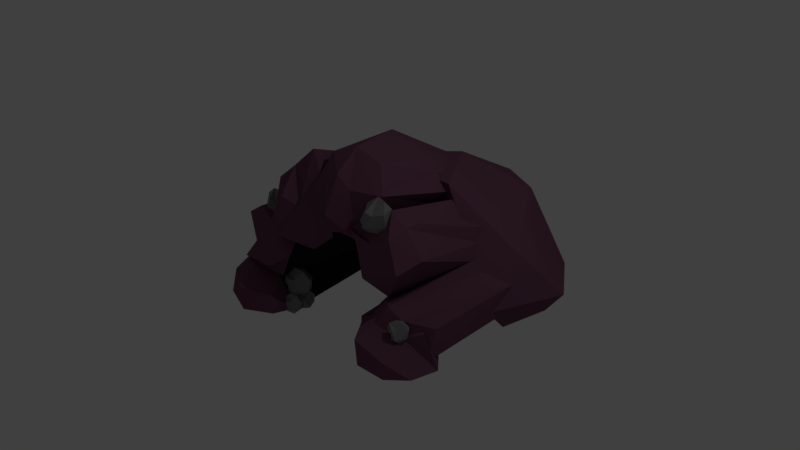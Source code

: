 # Source: hellir.blend  (saved by Blender 2.79.0; exported with 4.5.12 LTS)
import bpy
from mathutils import Matrix  # noqa: F401  (used for matrix-valued properties, if any)

bpy.ops.wm.read_factory_settings(use_empty=True)
scene = bpy.context.scene
scene.name = 'Scene'

# ---- collections
col_collection_1 = bpy.data.collections.new('Collection 1'); scene.collection.children.link(col_collection_1)

# ---- materials (node trees are filled in below, after node groups)
mat_material = bpy.data.materials.new('Material')
mat_material.alpha_threshold = 0.0
mat_material.use_transparent_shadow = False
mat_material.diffuse_color = (0.1646, 0.06826, 0.1113, 1.0)
mat_material.roughness = 0.5
mat_material.line_color = (0.0, 0.0, 0.0, 1.0)
mat_material_001 = bpy.data.materials.new('Material.001')
mat_material_001.alpha_threshold = 0.0
mat_material_001.use_transparent_shadow = False
mat_material_001.diffuse_color = (0.2283, 0.2283, 0.2283, 1.0)
mat_material_001.roughness = 0.5
mat_material_003 = bpy.data.materials.new('Material.003')
mat_material_003.alpha_threshold = 0.0
mat_material_003.use_transparent_shadow = False
mat_material_003.diffuse_color = (0.0, 0.0, 0.0, 1.0)
mat_material_003.roughness = 0.5
mat_material_004 = bpy.data.materials.new('Material.004')
mat_material_004.alpha_threshold = 0.0
mat_material_004.use_transparent_shadow = False
mat_material_004.diffuse_color = (0.01995, 0.01995, 0.01995, 1.0)
mat_material_004.roughness = 0.5

# ---- material node trees

# ---- world
world_world = bpy.data.worlds.new('World'); scene.world = world_world
world_world.color = (0.05088, 0.05088, 0.05088)
world_world.use_sun_shadow = False
world_world.sun_shadow_jitter_overblur = 0.0
world_world.cycles.sampling_method = 'MANUAL'

# ---- cameras
cam_camera = bpy.data.cameras.new('Camera')
cam_camera.clip_end = 100.0
cam_camera.lens = 35.0
cam_camera.sensor_width = 32.0
cam_camera.sensor_height = 18.0
cam_camera.ortho_scale = 7.314
cam_camera.dof.focus_distance = 0.0
cam_camera.dof.aperture_fstop = 128.0

# ---- lights
light_lamp = bpy.data.lights.new('Lamp', 'POINT')
light_lamp.transmission_factor = 0.0
light_lamp.cutoff_distance = 30.0
light_lamp.energy = 100.0
light_lamp.shadow_buffer_clip_start = 1.001
light_lamp.shadow_soft_size = 0.1
light_lamp.shadow_maximum_resolution = 0.006
light_lamp.use_absolute_resolution = True

# ---- meshes
me_cube_013 = bpy.data.meshes.new('Cube.013')
me_cube_013.from_pydata([(-3.114, -4.753, -1.805), (-2.619, -5.182, -0.0242), (-2.763, -3.995, -1.736), (-2.837, -4.227, -0.4803), (-1.229, -5.106, -1.736), (-1.23, -4.931, -0.7769), (-1.294, -4.227, -1.736), (-1.713, -4.064, -0.4905), (-3.077, -4.345, -1.736), (-3.014, -4.867, -1.093), (-2.858, -4.824, -0.2186), (-2.887, -4.068, -1.052), (-2.053, -3.864, -1.736), (-2.016, -3.968, -0.4024), (-1.299, -4.082, -1.377), (-1.157, -4.582, -1.736), (-1.446, -4.582, -0.6252), (-1.212, -5.322, -1.381), (-2.053, -4.792, -1.736), (-1.732, -5.257, 0.04343), (-2.116, -4.582, 0.04262), (-2.053, -4.582, -1.736), (-2.053, -5.183, -0.5602), (-0.9925, -4.582, -1.381), (-2.053, -3.792, -1.381), (-3.102, -4.582, -1.052), (-1.422, -6.291, -1.131), (-1.365, -6.234, -1.125), (-1.363, -6.233, -1.205), (-1.411, -6.281, -1.218), (-1.371, -6.371, -1.118), (-1.332, -6.283, -1.063), (-1.293, -6.284, -1.236), (-1.381, -6.36, -1.273), (-1.398, -6.267, -1.119), (-1.423, -6.292, -1.182), (-1.434, -6.326, -1.1), (-1.364, -6.232, -1.155), (-1.357, -6.249, -1.065), (-1.388, -6.258, -1.219), (-1.33, -6.223, -1.272), (-1.416, -6.309, -1.274), (-1.352, -6.33, -1.135), (-1.378, -6.369, -1.183), (-1.285, -6.263, -1.139), (-1.33, -6.321, -1.301), (-1.447, -6.339, -1.196), (-1.372, -6.265, -1.288), (-1.324, -6.216, -1.141), (-1.395, -6.287, -1.056), (-1.336, -6.362, -1.259), (-1.393, -6.262, -1.168), (-2.605, -6.239, -1.613), (-2.602, -6.15, -1.606), (-2.602, -6.148, -1.686), (-2.604, -6.223, -1.699), (-2.52, -6.246, -1.599), (-2.55, -6.152, -1.545), (-2.524, -6.119, -1.718), (-2.535, -6.248, -1.755), (-2.604, -6.202, -1.6), (-2.605, -6.241, -1.663), (-2.591, -6.273, -1.581), (-2.602, -6.148, -1.637), (-2.588, -6.153, -1.547), (-2.603, -6.186, -1.701), (-2.586, -6.111, -1.753), (-2.589, -6.246, -1.755), (-2.534, -6.202, -1.617), (-2.527, -6.251, -1.664), (-2.531, -6.098, -1.621), (-2.525, -6.176, -1.783), (-2.591, -6.293, -1.678), (-2.588, -6.176, -1.769), (-2.586, -6.1, -1.623), (-2.59, -6.212, -1.538), (-2.503, -6.209, -1.74), (-2.603, -6.194, -1.65), (-1.824, -5.978, 0.06437), (-1.736, -5.982, -0.02501), (-1.777, -6.006, -0.1244), (-1.856, -6.004, -0.0575), (-1.792, -6.199, 0.03869), (-1.684, -6.104, 0.01936), (-1.737, -6.121, -0.2403), (-1.884, -6.167, -0.1374), (-1.782, -5.968, 0.03893), (-1.854, -5.986, 0.006438), (-1.834, -5.999, 0.1316), (-1.75, -6.008, -0.06481), (-1.701, -5.99, 0.04013), (-1.822, -5.965, -0.09921), (-1.773, -6.01, -0.2538), (-1.903, -6.074, -0.1078), (-1.765, -6.153, -0.02227), (-1.835, -6.187, -0.03047), (-1.667, -6.102, -0.1427), (-1.828, -6.145, -0.2552), (-1.906, -6.05, 0.03745), (-1.844, -6.04, -0.2013), (-1.692, -6.011, -0.1092), (-1.753, -6.018, 0.1165), (-1.827, -6.201, -0.1811), (-1.802, -5.956, -0.02926), (-2.629, -6.325, -1.609), (-2.572, -6.268, -1.603), (-2.57, -6.266, -1.683), (-2.618, -6.314, -1.696), (-2.577, -6.405, -1.595), (-2.538, -6.316, -1.541), (-2.5, -6.318, -1.714), (-2.588, -6.393, -1.751), (-2.605, -6.301, -1.597), (-2.63, -6.326, -1.66), (-2.641, -6.36, -1.577), (-2.57, -6.266, -1.633), (-2.564, -6.283, -1.543), (-2.595, -6.291, -1.697), (-2.537, -6.257, -1.749), (-2.623, -6.343, -1.752), (-2.559, -6.364, -1.613), (-2.585, -6.403, -1.661), (-2.492, -6.297, -1.617), (-2.537, -6.355, -1.779), (-2.653, -6.373, -1.674), (-2.578, -6.298, -1.765), (-2.53, -6.249, -1.619), (-2.602, -6.321, -1.534), (-2.543, -6.396, -1.736), (-2.6, -6.296, -1.646), (-2.717, -6.198, -1.373), (-2.633, -6.114, -1.363), (-2.63, -6.112, -1.483), (-2.701, -6.183, -1.502), (-2.64, -6.319, -1.353), (-2.582, -6.186, -1.272), (-2.525, -6.189, -1.53), (-2.656, -6.301, -1.585), (-2.682, -6.163, -1.355), (-2.719, -6.201, -1.448), (-2.735, -6.251, -1.326), (-2.63, -6.112, -1.409), (-2.621, -6.136, -1.275), (-2.666, -6.149, -1.505), (-2.58, -6.097, -1.583), (-2.708, -6.226, -1.586), (-2.613, -6.257, -1.379), (-2.651, -6.315, -1.45), (-2.513, -6.157, -1.385), (-2.58, -6.244, -1.627), (-2.754, -6.271, -1.47), (-2.642, -6.159, -1.606), (-2.57, -6.086, -1.388), (-2.677, -6.193, -1.261), (-2.589, -6.305, -1.563), (-2.674, -6.156, -1.429), (-2.881, -6.15, -0.3043), (-2.792, -6.108, -0.3937), (-2.833, -6.103, -0.4931), (-2.912, -6.138, -0.4261), (-2.849, -6.296, -0.33), (-2.741, -6.201, -0.3493), (-2.794, -6.218, -0.6089), (-2.941, -6.264, -0.5061), (-2.839, -6.133, -0.3297), (-2.911, -6.149, -0.3622), (-2.891, -6.193, -0.237), (-2.806, -6.105, -0.4335), (-2.757, -6.137, -0.3285), (-2.878, -6.121, -0.4679), (-2.829, -6.107, -0.6224), (-2.96, -6.171, -0.4765), (-2.821, -6.249, -0.3909), (-2.891, -6.284, -0.3991), (-2.724, -6.199, -0.5113), (-2.884, -6.242, -0.6239), (-2.963, -6.198, -0.3312), (-2.9, -6.137, -0.57), (-2.748, -6.108, -0.4778), (-2.809, -6.166, -0.2521), (-2.884, -6.297, -0.5498), (-2.858, -6.127, -0.3979), (-2.991, -4.474, -1.407), (-2.948, -4.458, -0.9375), (-2.813, -4.435, -0.849), (-2.831, -4.446, -1.287), (-3.062, -6.438, -1.197), (-3.145, -6.284, -0.6703), (-2.696, -6.346, -0.6258), (-2.697, -6.322, -1.337), (-2.996, -4.47, -1.204), (-2.927, -4.46, -1.461), (-3.155, -6.117, -1.35), (-2.873, -4.449, -0.9472), (-3.158, -6.103, -0.6903), (-2.804, -4.439, -1.098), (-2.636, -6.036, -0.6373), (-2.733, -4.491, -1.484), (-2.998, -6.354, -0.9839), (-2.911, -6.389, -1.278), (-2.918, -6.332, -0.4387), (-2.578, -6.339, -0.9798), (-2.936, -6.094, -1.533), (-2.64, -4.488, -0.9921), (-2.941, -6.071, -0.4756), (-3.219, -6.117, -0.9956), (-2.692, -6.464, -1.109), (-2.872, -4.455, -1.204), (-1.249, -6.153, -1.735), (-1.423, -6.437, -1.735), (-1.581, -6.294, -1.735), (-1.447, -6.04, -1.735), (-1.215, -6.165, -1.189), (-1.308, -6.553, -1.394), (-1.71, -6.33, -1.233), (-1.505, -4.307, -1.287), (-1.303, -6.29, -1.735), (-1.339, -6.051, -1.735), (-1.117, -6.11, -1.639), (-1.487, -6.388, -1.735), (-1.307, -6.543, -1.639), (-1.527, -6.148, -1.735), (-1.656, -6.281, -1.639), (-1.485, -5.824, -1.639), (-1.341, -6.266, -1.284), (-1.328, -6.025, -1.232), (-1.57, -6.577, -1.284), (-1.711, -6.031, -1.233), (-1.337, -5.831, -1.742), (-1.646, -5.955, -1.639), (-1.563, -6.56, -1.639), (-1.164, -6.378, -1.639), (-1.563, -6.014, -1.088), (-1.413, -6.22, -1.735), (-1.798, -4.276, -0.6241), (-1.518, -5.911, -0.0704), (-1.544, -4.28, -1.019), (-1.785, -4.206, -0.9662), (-1.898, -6.215, -0.2806), (-1.548, -6.204, -0.1478), (-1.635, -6.102, -1.03), (-1.956, -5.996, -0.826), (-1.678, -4.318, -0.6276), (-1.828, -4.225, -0.8074), (-2.043, -6.051, -0.413), (-1.522, -4.328, -0.8359), (-1.515, -6.033, -0.08458), (-1.672, -4.234, -1.021), (-1.473, -4.31, -1.344), (-1.85, -4.198, -1.274), (-1.752, -6.169, -0.3779), (-1.965, -6.118, -0.5034), (-1.427, -6.25, -0.5358), (-1.73, -5.993, -1.123), (-1.876, -4.235, -1.033), (-1.684, -4.242, -1.315), (-1.383, -6.002, -0.4372), (-1.697, -5.993, 0.02948), (-1.858, -6.178, -0.8817), (-1.675, -4.277, -0.8217), (-2.154, -4.27, -0.2899), (-1.968, -4.204, -0.6477), (-2.116, -4.234, -0.8553), (-2.288, -4.292, -0.5698), (-2.066, -6.219, 0.3801), (-1.806, -5.984, 0.1335), (-2.125, -6.143, -0.4447), (-2.381, -6.211, 0.01637), (-2.058, -4.239, -0.4148), (-2.255, -4.291, -0.4027), (-2.146, -5.908, 0.579), (-2.021, -4.214, -0.7341), (-1.846, -5.809, 0.1533), (-2.22, -4.267, -0.7267), (-2.162, -4.272, -0.962), (-2.428, -4.399, -0.6161), (-2.026, -6.126, 0.159), (-2.207, -6.217, 0.2453), (-1.996, -6.107, -0.4712), (-2.242, -6.155, -0.4952), (-2.371, -5.959, 0.4274), (-2.285, -4.355, -0.9255), (-1.889, -4.244, -0.9091), (-1.945, -5.848, 0.4271), (-2.12, -6.32, -0.1308), (-2.138, -4.253, -0.5687), (-1.511, -4.375, -1.328), (-1.326, -4.31, -1.246), (-1.474, -4.339, -1.454), (-1.645, -4.397, -1.168), (-1.51, -6.249, -0.9802), (-1.163, -6.089, -1.12), (-1.644, -6.248, -1.698), (-1.741, -6.316, -1.237), (-1.415, -4.344, -1.013), (-1.613, -4.397, -1.001), (-1.721, -5.964, -1.091), (-1.379, -4.32, -1.333), (-1.232, -4.357, -1.312), (-1.577, -4.372, -1.325), (-1.518, -4.408, -1.78), (-1.785, -4.329, -1.215), (-1.383, -6.232, -1.094), (-1.609, -6.164, -1.008), (-1.188, -6.159, -1.547), (-1.748, -6.315, -1.37), (-1.738, -6.035, -1.152), (-1.714, -4.314, -1.729), (-1.247, -4.349, -1.508), (-1.331, -4.396, -1.017), (-1.607, -6.426, -1.384), (-1.495, -4.358, -1.167), (-2.631, -4.464, -0.4406), (-2.395, -4.352, -0.6794), (-2.505, -4.338, -0.9451), (-2.765, -4.432, -0.8682), (-2.545, -6.411, -0.06983), (-2.257, -6.156, -0.1215), (-2.399, -6.201, -0.8153), (-2.791, -6.324, -0.5404), (-2.519, -4.419, -0.5085), (-2.711, -4.46, -0.5954), (-2.658, -6.135, 0.1785), (-2.432, -4.344, -0.7857), (-2.301, -5.986, -0.06598), (-2.625, -4.385, -0.8776), (-2.435, -4.374, -1.18), (-2.882, -6.077, -0.4613), (-2.472, -6.286, -0.2327), (-2.659, -6.379, -0.2546), (-2.211, -6.152, -0.5544), (-2.563, -6.213, -0.8271), (-2.85, -6.148, -0.07315), (-2.684, -4.429, -1.151), (-2.324, -4.352, -0.9043), (-2.502, -6.063, 0.4369), (-2.639, -6.414, -0.6571), (-2.571, -4.402, -0.6907), (-2.718, -6.156, -1.832), (-2.763, -6.504, -1.832), (-2.958, -6.467, -1.832), (-2.938, -6.166, -1.832), (-2.685, -6.147, -1.286), (-2.616, -6.542, -1.491), (-3.057, -6.57, -1.33), (-3.057, -4.486, -1.384), (-2.713, -6.306, -1.832), (-2.838, -6.115, -1.832), (-2.786, -4.486, -1.736), (-2.838, -6.497, -1.832), (-2.619, -6.533, -1.736), (-2.966, -6.306, -1.832), (-3.145, -6.57, -1.736), (-3.057, -4.486, -1.736), (-2.756, -6.306, -1.381), (-2.887, -4.53, -1.431), (-2.838, -6.711, -1.381), (-3.175, -6.306, -1.33), (-2.838, -4.487, -1.736), (-3.139, -6.306, -1.736), (-2.838, -6.691, -1.736), (-2.557, -6.306, -1.736), (-3.05, -6.208, -1.186), (-2.838, -6.306, -1.832), (-2.149, -5.209, 0.3365), (-2.324, -5.291, 0.5033), (-2.81, -5.404, -0.6276), (-2.539, -5.44, 0.1352), (-3.107, -5.286, -1.101), (-2.647, -5.419, 0.06409), (-3.098, -5.406, -1.736), (-2.785, -5.365, -0.3154), (-2.475, -5.347, 0.2312), (-3.112, -5.329, -1.359), (-2.911, -5.346, -0.6864), (-2.99, -5.272, -0.9135), (-1.891, -5.22, 0.09653), (-1.336, -5.156, -0.937), (-1.749, -5.237, -0.07909), (-1.452, -5.169, -0.6355), (-1.467, -5.171, -0.428), (-1.991, -5.19, 0.2236), (-1.186, -5.105, -1.108), (-1.688, -5.19, -0.1596), (-1.397, -5.159, -0.7543), (-1.592, -5.169, -0.3767), (-1.75, -6.067, -1.19), (-1.746, -6.134, -1.234), (-2.583, -6.24, -0.7969), (-2.689, -6.254, -0.6271), (-2.02, -6.121, -0.4608), (-2.033, -6.138, -0.3156)], [], [(25, 10, 3, 11), (24, 13, 7, 14), (23, 16, 5, 17), (22, 19, 1, 9), (21, 15, 4, 18), (20, 10, 1, 19), (16, 20, 19, 5), (7, 13, 20, 16), (13, 3, 10, 20), (8, 21, 18, 0), (2, 12, 21, 8), (12, 6, 15, 21), (18, 22, 9, 0), (4, 17, 22, 18), (17, 5, 19, 22), (15, 23, 17, 4), (6, 14, 23, 15), (14, 7, 16, 23), (12, 24, 14, 6), (2, 11, 24, 12), (11, 3, 13, 24), (8, 25, 11, 2), (0, 9, 25, 8), (9, 1, 10, 25), (51, 37, 28, 39), (50, 45, 32, 44), (49, 42, 31, 38), (48, 44, 32, 40), (47, 45, 33, 41), (46, 35, 29, 41), (43, 46, 41, 33), (30, 36, 46, 43), (36, 26, 35, 46), (39, 47, 41, 29), (28, 40, 47, 39), (40, 32, 45, 47), (37, 48, 40, 28), (27, 38, 48, 37), (38, 31, 44, 48), (34, 49, 38, 27), (26, 36, 49, 34), (36, 30, 42, 49), (42, 50, 44, 31), (30, 43, 50, 42), (43, 33, 45, 50), (35, 51, 39, 29), (26, 34, 51, 35), (34, 27, 37, 51), (77, 63, 54, 65), (76, 71, 58, 70), (75, 68, 57, 64), (74, 70, 58, 66), (73, 71, 59, 67), (72, 61, 55, 67), (69, 72, 67, 59), (56, 62, 72, 69), (62, 52, 61, 72), (65, 73, 67, 55), (54, 66, 73, 65), (66, 58, 71, 73), (63, 74, 66, 54), (53, 64, 74, 63), (64, 57, 70, 74), (60, 75, 64, 53), (52, 62, 75, 60), (62, 56, 68, 75), (68, 76, 70, 57), (56, 69, 76, 68), (69, 59, 71, 76), (61, 77, 65, 55), (52, 60, 77, 61), (60, 53, 63, 77), (103, 89, 80, 91), (102, 97, 84, 96), (101, 94, 83, 90), (100, 96, 84, 92), (99, 97, 85, 93), (98, 87, 81, 93), (95, 98, 93, 85), (82, 88, 98, 95), (88, 78, 87, 98), (91, 99, 93, 81), (80, 92, 99, 91), (92, 84, 97, 99), (89, 100, 92, 80), (79, 90, 100, 89), (90, 83, 96, 100), (86, 101, 90, 79), (78, 88, 101, 86), (88, 82, 94, 101), (94, 102, 96, 83), (82, 95, 102, 94), (95, 85, 97, 102), (87, 103, 91, 81), (78, 86, 103, 87), (86, 79, 89, 103), (129, 115, 106, 117), (128, 123, 110, 122), (127, 120, 109, 116), (126, 122, 110, 118), (125, 123, 111, 119), (124, 113, 107, 119), (121, 124, 119, 111), (108, 114, 124, 121), (114, 104, 113, 124), (117, 125, 119, 107), (106, 118, 125, 117), (118, 110, 123, 125), (115, 126, 118, 106), (105, 116, 126, 115), (116, 109, 122, 126), (112, 127, 116, 105), (104, 114, 127, 112), (114, 108, 120, 127), (120, 128, 122, 109), (108, 121, 128, 120), (121, 111, 123, 128), (113, 129, 117, 107), (104, 112, 129, 113), (112, 105, 115, 129), (155, 141, 132, 143), (154, 149, 136, 148), (153, 146, 135, 142), (152, 148, 136, 144), (151, 149, 137, 145), (150, 139, 133, 145), (147, 150, 145, 137), (134, 140, 150, 147), (140, 130, 139, 150), (143, 151, 145, 133), (132, 144, 151, 143), (144, 136, 149, 151), (141, 152, 144, 132), (131, 142, 152, 141), (142, 135, 148, 152), (138, 153, 142, 131), (130, 140, 153, 138), (140, 134, 146, 153), (146, 154, 148, 135), (134, 147, 154, 146), (147, 137, 149, 154), (139, 155, 143, 133), (130, 138, 155, 139), (138, 131, 141, 155), (181, 167, 158, 169), (180, 175, 162, 174), (179, 172, 161, 168), (178, 174, 162, 170), (177, 175, 163, 171), (176, 165, 159, 171), (173, 176, 171, 163), (160, 166, 176, 173), (166, 156, 165, 176), (169, 177, 171, 159), (158, 170, 177, 169), (170, 162, 175, 177), (167, 178, 170, 158), (157, 168, 178, 167), (168, 161, 174, 178), (164, 179, 168, 157), (156, 166, 179, 164), (166, 160, 172, 179), (172, 180, 174, 161), (160, 173, 180, 172), (173, 163, 175, 180), (165, 181, 169, 159), (156, 164, 181, 165), (164, 157, 167, 181), (207, 193, 184, 195), (206, 201, 188, 200), (205, 198, 187, 194), (204, 200, 188, 389, 196), (203, 388, 201, 189, 197), (202, 191, 185, 197), (199, 202, 197, 189), (186, 192, 202, 199), (192, 182, 191, 202), (195, 203, 197, 185), (184, 196, 203, 195), (196, 389, 388, 203), (193, 374, 204, 196, 184), (183, 375, 374, 193), (194, 187, 200, 204), (190, 368, 375, 183), (182, 192, 205, 368, 190), (192, 186, 198, 205), (198, 206, 200, 187), (186, 199, 206, 198), (199, 189, 201, 206), (191, 207, 195, 185), (182, 190, 207, 191), (190, 183, 193, 207), (233, 219, 210, 221), (232, 227, 214, 226), (231, 224, 213, 220), (230, 226, 214, 222), (229, 227, 215, 223), (228, 217, 211, 223), (225, 228, 223, 215), (212, 218, 228, 225), (218, 208, 217, 228), (221, 229, 223, 211), (210, 222, 229, 221), (222, 214, 227, 229), (219, 230, 222, 210), (209, 220, 230, 219), (220, 213, 226, 230), (216, 231, 220, 209), (208, 218, 231, 216), (218, 212, 224, 231), (224, 232, 226, 213), (212, 225, 232, 224), (225, 215, 227, 232), (217, 233, 221, 211), (208, 216, 233, 217), (216, 209, 219, 233), (259, 245, 236, 247), (258, 253, 240, 252), (257, 250, 239, 246), (256, 252, 240, 248), (255, 253, 241, 249), (254, 243, 237, 249), (251, 390, 254, 249, 241), (238, 391, 390, 251), (244, 234, 243, 254), (247, 255, 249, 237), (236, 248, 255, 247), (248, 240, 253, 255), (245, 379, 256, 248, 236), (235, 246, 256, 379, 380), (246, 239, 252, 256), (242, 383, 385), (234, 244, 257, 383, 242), (244, 391, 238, 250, 257), (250, 258, 252, 239), (238, 251, 258, 250), (251, 241, 253, 258), (243, 259, 247, 237), (234, 242, 259, 243), (242, 385, 380, 245, 259), (285, 271, 262, 273), (284, 279, 266, 278), (283, 276, 265, 272), (282, 278, 266, 274), (281, 279, 267, 275), (280, 365, 372), (277, 280, 372, 275, 267), (264, 270, 280, 277), (270, 364, 365, 280), (273, 281, 275, 263), (262, 274, 281, 273), (274, 266, 279, 281), (271, 282, 274, 262), (261, 376, 378, 282, 271), (272, 265, 278, 282, 378), (268, 381, 376, 261), (260, 364, 381, 268), (270, 264, 276, 283), (276, 284, 278, 265), (264, 277, 284, 276), (277, 267, 279, 284), (269, 285, 273, 263), (260, 268, 285, 269), (268, 261, 271, 285), (311, 297, 288, 299), (310, 305, 292, 304), (309, 377, 382, 298), (308, 304, 292, 300), (307, 305, 293, 387, 301), (306, 295, 289, 301), (303, 386, 387, 293), (290, 296, 306, 386, 303), (296, 286, 295, 306), (299, 307, 301, 289), (288, 300, 307, 299), (300, 292, 305, 307), (297, 308, 300, 288), (287, 298, 308, 297), (298, 382, 291, 304, 308), (294, 309, 298, 287), (286, 296, 384, 309, 294), (296, 290, 302, 377, 384), (302, 310, 304, 291), (290, 303, 310, 302), (303, 293, 305, 310), (295, 311, 299, 289), (286, 294, 311, 295), (294, 287, 297, 311), (337, 323, 314, 325), (336, 331, 318, 330), (335, 328, 317, 324), (334, 330, 318, 326), (333, 331, 319, 327), (332, 371, 366, 327), (329, 332, 327, 319), (316, 322, 332, 329), (322, 369, 371, 332), (325, 333, 327, 366, 315), (314, 326, 333, 325), (326, 318, 331, 333), (323, 334, 326, 314), (313, 324, 334, 323), (324, 317, 330, 334), (320, 367, 335, 324, 313), (312, 369, 367, 320), (322, 316, 328, 335), (328, 336, 330, 317), (316, 329, 336, 328), (329, 319, 331, 336), (321, 337, 325, 315), (312, 320, 337, 321), (320, 313, 323, 337), (363, 349, 340, 351), (362, 357, 344, 356), (361, 354, 343, 350), (360, 356, 344, 352), (359, 357, 373, 370), (358, 347, 341, 353), (355, 358, 353, 345), (342, 348, 358, 355), (348, 338, 347, 358), (351, 359, 370, 353, 341), (340, 352, 359, 351), (352, 344, 357, 359), (349, 360, 352, 340), (339, 350, 360, 349), (350, 343, 356, 360), (346, 361, 350, 339), (338, 348, 361, 346), (348, 342, 354, 361), (354, 362, 356, 343), (342, 355, 362, 354), (355, 345, 373, 357, 362), (347, 363, 351, 341), (338, 346, 363, 347), (346, 339, 349, 363), (372, 365, 269, 263, 275), (375, 368, 205, 194), (370, 373, 345, 353), (371, 369, 312, 321), (365, 364, 260, 269), (366, 371, 321, 315), (374, 375, 194, 204), (367, 369, 322, 335), (380, 385, 235), (384, 377, 309), (385, 383, 257, 246, 235), (376, 381, 283, 272), (382, 377, 302, 291), (381, 364, 270, 283), (380, 379, 245), (378, 376, 272), (387, 386, 306, 301), (388, 389, 188, 201), (390, 391, 244, 254)])
me_cube_013.polygons.foreach_set('material_index', [0, 0, 0, 0, 0, 0, 0, 0, 0, 0, 0, 0, 0, 0, 0, 0, 0, 0, 0, 0, 0, 0, 0, 0, 1, 1, 1, 1, 1, 1, 1, 1, 1, 1, 1, 1, 1, 1, 1, 1, 1, 1, 1, 1, 1, 1, 1, 1, 1, 1, 1, 1, 1, 1, 1, 1, 1, 1, 1, 1, 1, 1, 1, 1, 1, 1, 1, 1, 1, 1, 1, 1, 1, 1, 1, 1, 1, 1, 1, 1, 1, 1, 1, 1, 1, 1, 1, 1, 1, 1, 1, 1, 1, 1, 1, 1, 1, 1, 1, 1, 1, 1, 1, 1, 1, 1, 1, 1, 1, 1, 1, 1, 1, 1, 1, 1, 1, 1, 1, 1, 1, 1, 1, 1, 1, 1, 1, 1, 1, 1, 1, 1, 1, 1, 1, 1, 1, 1, 1, 1, 1, 1, 1, 1, 1, 1, 1, 1, 1, 1, 1, 1, 1, 1, 1, 1, 1, 1, 1, 1, 1, 1, 1, 1, 1, 1, 1, 1, 0, 0, 0, 0, 3, 0, 3, 0, 0, 0, 0, 3, 0, 0, 0, 0, 0, 0, 0, 0, 0, 0, 0, 0, 0, 0, 0, 0, 0, 0, 0, 0, 0, 0, 0, 0, 0, 0, 0, 0, 0, 0, 0, 0, 0, 0, 0, 0, 0, 0, 0, 0, 3, 0, 3, 0, 0, 0, 0, 3, 0, 0, 0, 0, 0, 0, 0, 0, 0, 0, 0, 0, 0, 0, 0, 3, 0, 0, 0, 0, 0, 0, 0, 3, 0, 0, 0, 0, 0, 0, 0, 0, 0, 0, 0, 0, 0, 0, 0, 0, 3, 3, 0, 0, 3, 0, 0, 3, 0, 0, 0, 0, 0, 0, 0, 0, 0, 0, 0, 0, 0, 0, 0, 3, 0, 0, 0, 0, 0, 0, 0, 3, 0, 3, 3, 0, 0, 0, 0, 0, 0, 0, 0, 0, 0, 0, 0, 0, 0, 0, 0, 3, 0, 0, 0, 0, 0, 0, 0, 0, 0, 3, 0, 0, 0, 0, 0, 0, 0, 0, 0, 0, 0, 0, 0, 0, 0, 0, 0, 0, 0, 0, 0, 0, 3, 0, 3])
me_cube_013.materials.append(mat_material)
me_cube_013.materials.append(mat_material_001)
me_cube_013.materials.append(mat_material_003)
me_cube_013.materials.append(mat_material_004)
me_cube_013.use_remesh_preserve_volume = False
me_cube_013.use_remesh_preserve_attributes = False
me_cube_013.use_mirror_vertex_groups = False
me_cube_013.update()

# ---- objects
ob_cube = bpy.data.objects.new('Cube', me_cube_013)
ob_lamp = bpy.data.objects.new('Lamp', light_lamp)
ob_camera = bpy.data.objects.new('Camera', cam_camera)

# ---- transforms, parenting, visibility, modifiers, constraints
ob_cube.location = (3.58, 7.707, 1.0)
ob_cube.scale = (1.619, 1.347, 1.0)
ob_cube.lineart.crease_threshold = 0.0
ob_lamp.location = (4.076, 1.005, 5.904)
ob_lamp.rotation_euler = (0.6503, 0.05522, 1.866)
ob_lamp.lock_rotations_4d = False
ob_lamp.empty_display_type = 'ARROWS'
ob_lamp.color = (0.0, 0.0, 0.0, 0.0)
ob_lamp.lineart.crease_threshold = 0.0
ob_camera.location = (7.481, -6.508, 5.344)
ob_camera.rotation_euler = (1.109, 0.0, 0.8149)
ob_camera.lock_rotations_4d = False
ob_camera.empty_display_type = 'ARROWS'
ob_camera.color = (0.0, 0.0, 0.0, 0.0)
ob_camera.display_type = 'WIRE'
ob_camera.lineart.crease_threshold = 0.0

# ---- collection membership
col_collection_1.objects.link(ob_cube)
col_collection_1.objects.link(ob_lamp)
col_collection_1.objects.link(ob_camera)

# ---- scene / render settings (as saved in the file)
scene.camera = ob_camera
scene.frame_start = 1; scene.frame_end = 250; scene.frame_set(1)
scene.render.engine = 'BLENDER_EEVEE_NEXT'
scene.render.resolution_percentage = 50
scene.render.dither_intensity = 0.0
scene.cycles.use_denoising = False
scene.cycles.samples = 128
scene.cycles.sampling_pattern = 'TABULATED_SOBOL'
scene.cycles.use_adaptive_sampling = False
scene.cycles.use_light_tree = False
scene.cycles.blur_glossy = 0.0
scene.cycles.sample_clamp_indirect = 0.0
scene.view_settings.view_transform = 'Standard'
bpy.context.view_layer.update()
